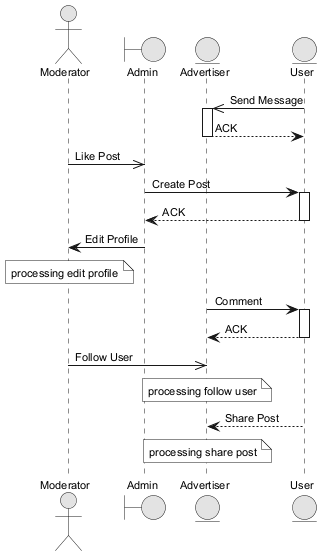

The diagram above was rendered by PlantUML. Its source (embedded in the PNG):
@startuml
skinparam monochrome true
skinparam defaultFontSize 11
actor "Moderator" as M
boundary "Admin" as A
entity "Advertiser" as A2
entity "User" as U
U ->> A2 : Send Message
activate A2
A2 --> U : ACK
deactivate A2
M ->> A : Like Post
A -> U : Create Post
activate U
U --> A : ACK
deactivate U
A -> M : Edit Profile
note over M : processing edit profile
A2 -> U : Comment
activate U
U --> A2 : ACK
deactivate U
M ->> A2 : Follow User
note over A2 : processing follow user
U --> A2 : Share Post
note over A2 : processing share post
@enduml